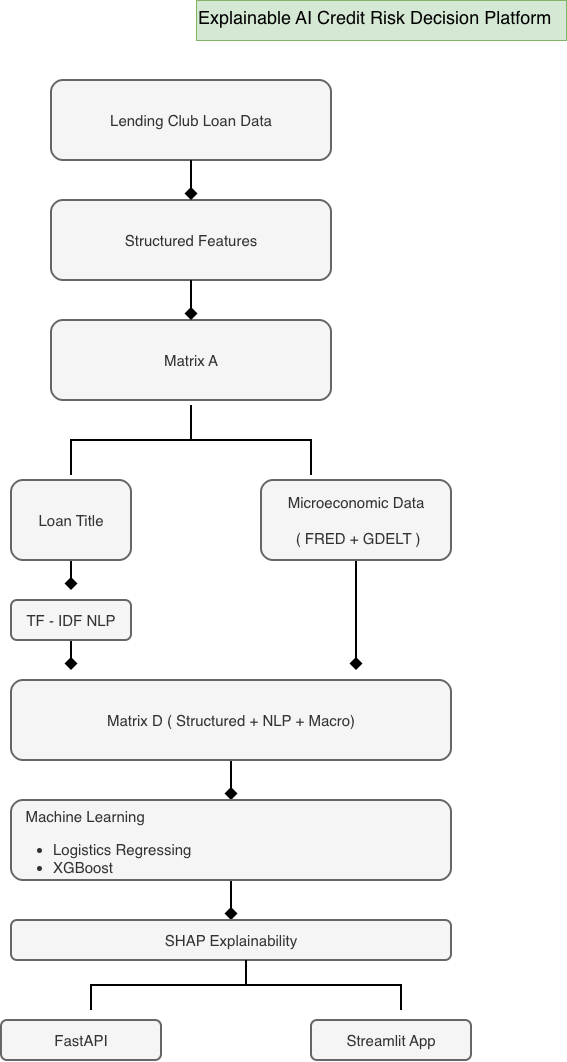

The diagram above was exported from draw.io. Its source (the exported page's mxGraphModel, read from the mxfile embedded in the PNG):
<mxGraphModel dx="677" dy="661" grid="1" gridSize="10" guides="1" tooltips="1" connect="1" arrows="1" fold="1" page="1" pageScale="1" pageWidth="850" pageHeight="1100" math="0" shadow="0">
  <root>
    <mxCell id="0" />
    <mxCell id="1" parent="0" />
    <mxCell id="rEsITrPps5JUNBKZmQxA-1" parent="1" style="rounded=1;whiteSpace=wrap;html=1;fontSize=15;strokeWidth=2;labelBackgroundColor=none;fillColor=#f5f5f5;strokeColor=#666666;fontColor=#333333;" value="Lending Club Loan Data" vertex="1">
      <mxGeometry height="80" width="280" x="280" y="80" as="geometry" />
    </mxCell>
    <mxCell id="rEsITrPps5JUNBKZmQxA-4" parent="1" style="rounded=1;whiteSpace=wrap;html=1;fontSize=15;strokeWidth=2;fillColor=#f5f5f5;strokeColor=#666666;fontColor=#333333;" value="Structured Features" vertex="1">
      <mxGeometry height="80" width="280" x="280" y="200" as="geometry" />
    </mxCell>
    <mxCell id="rEsITrPps5JUNBKZmQxA-6" edge="1" parent="1" source="rEsITrPps5JUNBKZmQxA-1" style="endArrow=diamond;html=1;rounded=0;fontSize=12;startSize=8;endSize=8;curved=1;entryX=0.5;entryY=0;entryDx=0;entryDy=0;exitX=0.5;exitY=1;exitDx=0;exitDy=0;endFill=1;strokeWidth=2;" target="rEsITrPps5JUNBKZmQxA-4" value="">
      <mxGeometry height="50" relative="1" width="50" as="geometry">
        <Array as="points">
          <mxPoint x="420" y="190" />
        </Array>
        <mxPoint x="437.08" y="151.98" as="sourcePoint" />
        <mxPoint x="510" y="340" as="targetPoint" />
      </mxGeometry>
    </mxCell>
    <mxCell id="rEsITrPps5JUNBKZmQxA-7" parent="1" style="rounded=1;whiteSpace=wrap;html=1;fontSize=15;strokeWidth=2;fillColor=#f5f5f5;fontColor=#333333;strokeColor=#666666;" value="Matrix A" vertex="1">
      <mxGeometry height="80" width="280" x="280" y="320" as="geometry" />
    </mxCell>
    <mxCell id="rEsITrPps5JUNBKZmQxA-8" edge="1" parent="1" source="rEsITrPps5JUNBKZmQxA-4" style="endArrow=diamond;html=1;rounded=0;fontSize=12;startSize=8;endSize=8;curved=1;exitX=0.5;exitY=1;exitDx=0;exitDy=0;entryX=0.5;entryY=0;entryDx=0;entryDy=0;endFill=1;strokeWidth=2;" target="rEsITrPps5JUNBKZmQxA-7" value="">
      <mxGeometry height="50" relative="1" width="50" as="geometry">
        <mxPoint x="540" y="430" as="sourcePoint" />
        <mxPoint x="590" y="380" as="targetPoint" />
      </mxGeometry>
    </mxCell>
    <mxCell id="rEsITrPps5JUNBKZmQxA-18" edge="1" parent="1" source="rEsITrPps5JUNBKZmQxA-11" style="edgeStyle=none;curved=1;rounded=0;orthogonalLoop=1;jettySize=auto;html=1;exitX=0.5;exitY=1;exitDx=0;exitDy=0;fontSize=12;startSize=8;endSize=8;endArrow=diamond;endFill=1;strokeWidth=2;">
      <mxGeometry relative="1" as="geometry">
        <mxPoint x="300" y="590" as="targetPoint" />
      </mxGeometry>
    </mxCell>
    <mxCell id="rEsITrPps5JUNBKZmQxA-11" parent="1" style="rounded=1;whiteSpace=wrap;html=1;fontSize=15;strokeWidth=2;fillColor=#f5f5f5;strokeColor=#666666;fontColor=#333333;" value="Loan Title" vertex="1">
      <mxGeometry height="80" width="120" x="240" y="480" as="geometry" />
    </mxCell>
    <mxCell id="rEsITrPps5JUNBKZmQxA-20" edge="1" parent="1" source="rEsITrPps5JUNBKZmQxA-12" style="edgeStyle=none;curved=1;rounded=0;orthogonalLoop=1;jettySize=auto;html=1;exitX=0.5;exitY=1;exitDx=0;exitDy=0;fontSize=12;startSize=8;endSize=8;strokeWidth=2;endArrow=diamond;endFill=1;">
      <mxGeometry relative="1" as="geometry">
        <mxPoint x="585" y="670" as="targetPoint" />
      </mxGeometry>
    </mxCell>
    <mxCell id="rEsITrPps5JUNBKZmQxA-12" parent="1" style="rounded=1;whiteSpace=wrap;html=1;fontSize=15;strokeWidth=2;fillColor=#f5f5f5;strokeColor=#666666;fontColor=#333333;" value="Microeconomic Data&lt;div&gt;&lt;br&gt;&lt;/div&gt;&lt;div&gt;&amp;nbsp;( FRED + GDELT )&lt;/div&gt;" vertex="1">
      <mxGeometry height="80" width="190" x="490" y="480" as="geometry" />
    </mxCell>
    <mxCell id="rEsITrPps5JUNBKZmQxA-15" parent="1" style="strokeWidth=2;html=1;shape=mxgraph.flowchart.annotation_2;align=left;labelPosition=right;pointerEvents=1;rotation=90;" value="" vertex="1">
      <mxGeometry height="240" width="70" x="385" y="320" as="geometry" />
    </mxCell>
    <mxCell id="rEsITrPps5JUNBKZmQxA-21" edge="1" parent="1" source="rEsITrPps5JUNBKZmQxA-17" style="edgeStyle=none;curved=1;rounded=0;orthogonalLoop=1;jettySize=auto;html=1;exitX=0.5;exitY=1;exitDx=0;exitDy=0;fontSize=12;startSize=8;endSize=8;strokeWidth=2;endArrow=diamond;endFill=1;">
      <mxGeometry relative="1" as="geometry">
        <mxPoint x="300" y="670" as="targetPoint" />
      </mxGeometry>
    </mxCell>
    <mxCell id="rEsITrPps5JUNBKZmQxA-17" parent="1" style="rounded=1;whiteSpace=wrap;html=1;fontSize=15;strokeWidth=2;fillColor=#f5f5f5;fontColor=#333333;strokeColor=#666666;" value="TF - IDF NLP" vertex="1">
      <mxGeometry height="40" width="120" x="240" y="600" as="geometry" />
    </mxCell>
    <mxCell id="rEsITrPps5JUNBKZmQxA-23" edge="1" parent="1" source="rEsITrPps5JUNBKZmQxA-22" style="edgeStyle=none;curved=1;rounded=0;orthogonalLoop=1;jettySize=auto;html=1;exitX=0.5;exitY=1;exitDx=0;exitDy=0;fontSize=12;startSize=8;endSize=8;strokeWidth=2;endArrow=diamond;endFill=1;">
      <mxGeometry relative="1" as="geometry">
        <mxPoint x="460" y="800" as="targetPoint" />
      </mxGeometry>
    </mxCell>
    <mxCell id="rEsITrPps5JUNBKZmQxA-22" parent="1" style="rounded=1;whiteSpace=wrap;html=1;strokeWidth=2;fontSize=15;fillColor=#f5f5f5;fontColor=#333333;strokeColor=#666666;" value="Matrix D ( Structured + NLP + Macro)" vertex="1">
      <mxGeometry height="80" width="440" x="240" y="680" as="geometry" />
    </mxCell>
    <mxCell id="rEsITrPps5JUNBKZmQxA-25" edge="1" parent="1" source="rEsITrPps5JUNBKZmQxA-24" style="edgeStyle=none;curved=1;rounded=0;orthogonalLoop=1;jettySize=auto;html=1;exitX=0.5;exitY=1;exitDx=0;exitDy=0;fontSize=12;startSize=8;endSize=8;strokeWidth=2;endArrow=diamond;endFill=1;" target="rEsITrPps5JUNBKZmQxA-26">
      <mxGeometry relative="1" as="geometry">
        <mxPoint x="460" y="920" as="targetPoint" />
      </mxGeometry>
    </mxCell>
    <mxCell id="rEsITrPps5JUNBKZmQxA-24" parent="1" style="rounded=1;whiteSpace=wrap;html=1;fillColor=#f5f5f5;strokeColor=#666666;fontColor=#333333;strokeWidth=2;align=left;fontSize=15;" value="&amp;nbsp; &amp;nbsp;&lt;div&gt;&amp;nbsp; &amp;nbsp;Machine Learning&lt;/div&gt;&lt;div&gt;&lt;ul&gt;&lt;li&gt;&lt;span style=&quot;background-color: transparent; color: light-dark(rgb(51, 51, 51), rgb(193, 193, 193));&quot;&gt;Logistics Regressing&lt;/span&gt;&lt;/li&gt;&lt;li&gt;XGBoost&lt;/li&gt;&lt;/ul&gt;&lt;/div&gt;" vertex="1">
      <mxGeometry height="80" width="440" x="240" y="800" as="geometry" />
    </mxCell>
    <mxCell id="rEsITrPps5JUNBKZmQxA-26" parent="1" style="rounded=1;whiteSpace=wrap;html=1;strokeWidth=2;fontSize=15;fillColor=#f5f5f5;fontColor=#333333;strokeColor=#666666;" value="SHAP Explainability" vertex="1">
      <mxGeometry height="40" width="440" x="240" y="920" as="geometry" />
    </mxCell>
    <mxCell id="rEsITrPps5JUNBKZmQxA-28" parent="1" style="rounded=1;whiteSpace=wrap;html=1;strokeWidth=2;fontSize=15;fillColor=#f5f5f5;fontColor=#333333;strokeColor=#666666;" value="FastAPI" vertex="1">
      <mxGeometry height="40" width="160" x="230" y="1020" as="geometry" />
    </mxCell>
    <mxCell id="rEsITrPps5JUNBKZmQxA-29" parent="1" style="rounded=1;whiteSpace=wrap;html=1;strokeWidth=2;fontSize=15;fillColor=#f5f5f5;fontColor=#333333;strokeColor=#666666;" value="Streamlit App" vertex="1">
      <mxGeometry height="40" width="160" x="540" y="1020" as="geometry" />
    </mxCell>
    <mxCell id="rEsITrPps5JUNBKZmQxA-30" parent="1" style="strokeWidth=2;html=1;shape=mxgraph.flowchart.annotation_2;align=left;labelPosition=right;pointerEvents=1;rotation=90;" value="" vertex="1">
      <mxGeometry height="310" width="50" x="450" y="830" as="geometry" />
    </mxCell>
    <mxCell id="rEsITrPps5JUNBKZmQxA-32" parent="1" style="text;html=1;whiteSpace=wrap;overflow=hidden;rounded=0;fontSize=9;fontStyle=0;labelBackgroundColor=none;fillColor=#d5e8d4;strokeColor=#82b366;" value="&lt;h1 style=&quot;margin-top: 0px;&quot;&gt;&lt;span style=&quot;font-weight: normal;&quot;&gt;Explainable AI Credit Risk Decision Platform&lt;/span&gt;&lt;/h1&gt;" vertex="1">
      <mxGeometry height="40" width="370" x="425" as="geometry" />
    </mxCell>
  </root>
</mxGraphModel>